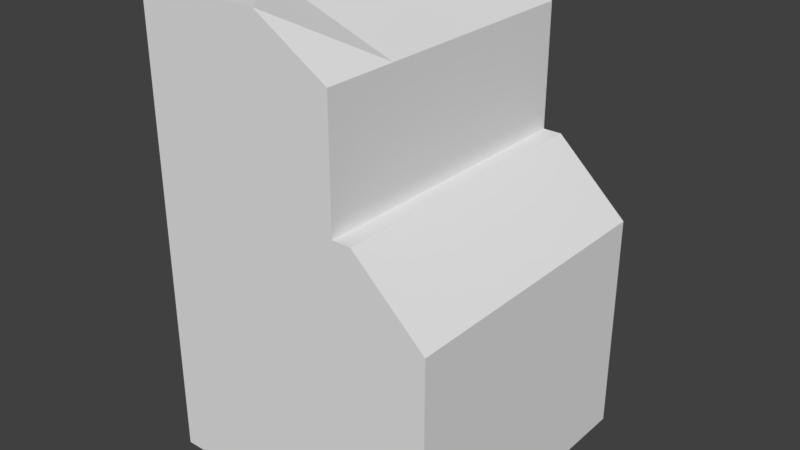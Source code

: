 # Source: console.blend  (saved by Blender 2.77.0; exported with 4.5.12 LTS)
import bpy
from mathutils import Matrix  # noqa: F401  (used for matrix-valued properties, if any)

bpy.ops.wm.read_factory_settings(use_empty=True)
scene = bpy.context.scene
scene.name = 'Scene'

# ---- collections
col_collection_1 = bpy.data.collections.new('Collection 1'); scene.collection.children.link(col_collection_1)

# ---- materials (node trees are filled in below, after node groups)
mat_material = bpy.data.materials.new('Material')
mat_material.alpha_threshold = 0.0
mat_material.use_transparent_shadow = False
mat_material.roughness = 0.5
mat_material.line_color = (0.0, 0.0, 0.0, 1.0)

# ---- material node trees

# ---- world
world_world = bpy.data.worlds.new('World'); scene.world = world_world
world_world.color = (0.05088, 0.05088, 0.05088)
world_world.use_sun_shadow = False
world_world.sun_shadow_jitter_overblur = 0.0
world_world.cycles.sampling_method = 'MANUAL'

# ---- meshes
me_cube = bpy.data.meshes.new('Cube')
me_cube.from_pydata([(1.0, 1.0, -1.0), (1.0, -1.0, -1.0), (-1.0, -1.0, -1.0), (-1.0, 1.0, -1.0), (1.0, 1.0, 0.534), (1.0, -1.0, 0.534), (-1.0, -1.0, 1.0), (-1.0, 1.0, 1.0), (1.0, -5.96e-08, -1.0), (1.788e-07, 1.0, -1.0), (1.0, 1.0, 0.0), (0.0, -1.0, -1.0), (1.0, -1.0, 0.0), (-1.0, -1.0, 0.0), (-1.0, 1.0, 0.0), (1.0, -5.364e-07, 0.534), (0.3716, 1.0, 1.0), (0.3716, -1.0, 1.0), (2.384e-07, 1.0, 0.0), (-2.98e-07, -1.0, 0.0), (1.0, -2.98e-07, 0.0), (0.3716, -1.788e-07, 1.0), (1.0, -0.5, -1.0), (-0.5, 1.0, -1.0), (1.0, 1.0, 0.5), (-0.5, -1.0, -1.0), (1.0, -1.0, 0.5), (-1.0, -1.0, 0.5), (-1.0, 1.0, 0.5), (1.0, -0.5, 0.534), (-0.1284, 1.0, 1.0), (-0.1284, -1.0, 1.0), (1.0, 0.5, -1.0), (0.5, 1.0, -1.0), (1.0, 1.0, -0.5), (0.5, -1.0, -1.0), (1.0, -1.0, -0.5), (-1.0, -1.0, -0.5), (-1.0, 1.0, -0.5), (1.0, 0.5, 0.534), (0.5, 1.0, 1.0), (0.5, -1.0, 1.0), (-0.5, 1.0, 0.0), (0.5, 1.0, 0.0), (2.384e-07, 1.0, 0.5), (2.086e-07, 1.0, -0.5), (-0.5, -1.0, 0.0), (0.5, -1.0, 0.0), (-1.49e-07, -1.0, -0.5), (-4.172e-07, -1.0, 0.5), (1.0, -0.5, 0.0), (1.0, 0.5, 0.0), (1.0, -1.788e-07, -0.5), (0.3716, -0.5, 1.0), (0.3716, 0.5, 1.0), (1.0, 0.5, -0.5), (1.0, -0.5, -0.5), (0.5, -1.0, -0.5), (-0.5, -1.0, -0.5), (0.5, 1.0, -0.5), (-0.5, 1.0, 0.5), (-0.5, 1.0, -0.5), (-0.5, -1.0, 0.5), (-0.1284, 1.0, 2.148), (-1.0, 1.0, 2.148), (-0.1284, -1.0, 2.148), (-1.0, -1.0, 2.148), (-1.0, 0.5, 2.148), (-1.0, -0.5, 2.148), (-1.0, 1.788e-07, 2.148), (0.3716, -0.5, 1.838), (0.3716, -1.0, 1.838), (0.3716, 0.5, 1.838), (0.3716, -1.788e-07, 1.838), (-0.5, 0.0, 2.148), (0.3716, 1.0, 1.838), (-0.5, 0.5, 2.148), (-0.5, -0.5, 2.148)], [], [(16, 30, 63, 75), (62, 31, 6, 27), (61, 23, 3, 38), (60, 42, 14, 28), (59, 33, 9, 45), (58, 46, 13, 37), (57, 47, 19, 48), (56, 50, 12, 36), (55, 51, 20, 52), (17, 53, 70, 71), (30, 7, 64, 63), (29, 5, 26, 12, 50, 20, 51, 10, 24, 4, 39, 15), (32, 55, 52, 8), (0, 34, 55, 32), (34, 10, 51, 55), (22, 56, 36, 1), (8, 52, 56, 22), (52, 20, 50, 56), (43, 18, 44, 16, 40, 4, 24, 10), (35, 57, 48, 11), (1, 36, 57, 35), (36, 12, 47, 57), (25, 58, 37, 2), (11, 48, 58, 25), (48, 19, 46, 58), (43, 59, 45, 18), (10, 34, 59, 43), (34, 0, 33, 59), (30, 60, 28, 7), (16, 44, 60, 30), (44, 18, 42, 60), (42, 61, 38, 14), (18, 45, 61, 42), (45, 9, 23, 61), (46, 62, 27, 13), (19, 49, 62, 46), (49, 17, 31, 62), (54, 16, 75, 72), (31, 17, 71, 65), (21, 54, 72, 73), (77, 68, 66, 65), (76, 67, 69, 74), (72, 76, 74, 73), (75, 63, 76, 72), (63, 64, 67, 76), (70, 77, 65, 71), (73, 74, 77, 70), (74, 69, 68, 77), (53, 21, 73, 70), (6, 31, 65, 66), (53, 17, 41, 5, 29, 15, 39, 4, 40, 16, 54, 21), (41, 17, 49, 19, 47, 12, 26, 5)])
me_cube.materials.append(mat_material)
me_cube.use_remesh_preserve_volume = False
me_cube.use_remesh_preserve_attributes = False
me_cube.use_mirror_vertex_groups = False
me_cube.update()

# ---- objects
ob_cube = bpy.data.objects.new('Cube', me_cube)

# ---- transforms, parenting, visibility, modifiers, constraints
ob_cube.location = (0.0, 0.0, 0.0)
ob_cube.lock_rotations_4d = False
ob_cube.empty_display_type = 'ARROWS'
ob_cube.lineart.crease_threshold = 0.0

# ---- collection membership
col_collection_1.objects.link(ob_cube)

# ---- scene / render settings (as saved in the file)
scene.frame_start = 1; scene.frame_end = 250; scene.frame_set(1)
scene.render.engine = 'BLENDER_EEVEE_NEXT'
scene.render.resolution_percentage = 50
scene.render.dither_intensity = 0.0
scene.cycles.use_denoising = False
scene.cycles.samples = 128
scene.cycles.sampling_pattern = 'TABULATED_SOBOL'
scene.cycles.light_sampling_threshold = 0.0
scene.cycles.use_adaptive_sampling = False
scene.cycles.use_light_tree = False
scene.cycles.blur_glossy = 0.0
scene.cycles.sample_clamp_indirect = 0.0
scene.view_settings.view_transform = 'Standard'
bpy.context.view_layer.update()

# ---- added for rendering (the .blend has no active camera and no usable light): camera, sun
cam_auto = bpy.data.cameras.new('AutoCamera')
cam_auto.lens = 50.0
cam_auto.sensor_width = 36.0
cam_auto.clip_end = 1000.0
ob_auto_camera = bpy.data.objects.new('AutoCamera', cam_auto)
scene.collection.objects.link(ob_auto_camera)
ob_auto_camera.location = (3.91582, -4.69898, 3.70684)
ob_auto_camera.rotation_euler = (1.09748, -7.21219e-08, 0.694738)
scene.camera = ob_auto_camera
light_auto_sun = bpy.data.lights.new('AutoSun', 'SUN')
light_auto_sun.energy = 3.0
light_auto_sun.angle = 0.0523599
ob_auto_sun = bpy.data.objects.new('AutoSun', light_auto_sun)
scene.collection.objects.link(ob_auto_sun)
ob_auto_sun.rotation_euler = (0.872665, 0.174533, 0.523599)
bpy.context.view_layer.update()
